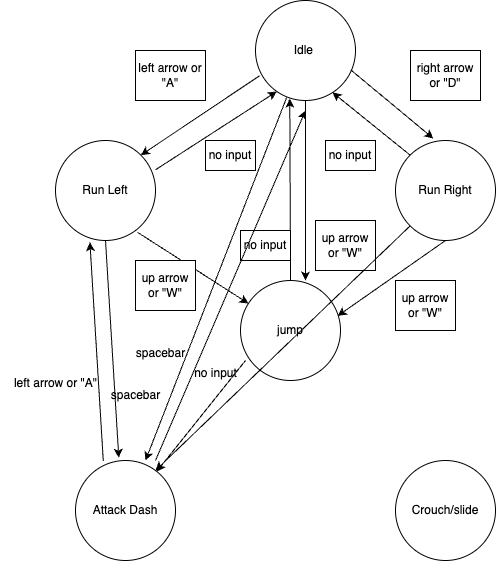

The diagram above was exported from draw.io. Its source (the exported page's mxGraphModel, read from the mxfile embedded in the PNG):
<mxGraphModel dx="1060" dy="680" grid="1" gridSize="10" guides="1" tooltips="1" connect="1" arrows="1" fold="1" page="1" pageScale="1" pageWidth="850" pageHeight="1100" math="0" shadow="0">
  <root>
    <mxCell id="0" />
    <mxCell id="1" parent="0" />
    <mxCell id="UqCcjYQFr22zbIIGeXTw-1" value="Idle&amp;nbsp;" style="ellipse;whiteSpace=wrap;html=1;aspect=fixed;" vertex="1" parent="1">
      <mxGeometry x="340" y="140" width="100" height="100" as="geometry" />
    </mxCell>
    <mxCell id="UqCcjYQFr22zbIIGeXTw-2" value="Run Left" style="ellipse;whiteSpace=wrap;html=1;aspect=fixed;" vertex="1" parent="1">
      <mxGeometry x="140" y="280" width="100" height="100" as="geometry" />
    </mxCell>
    <mxCell id="UqCcjYQFr22zbIIGeXTw-3" value="" style="endArrow=classic;html=1;rounded=0;entryX=0.213;entryY=0.91;entryDx=0;entryDy=0;exitX=1;exitY=0;exitDx=0;exitDy=0;entryPerimeter=0;" edge="1" parent="1" target="UqCcjYQFr22zbIIGeXTw-1">
      <mxGeometry width="50" height="50" relative="1" as="geometry">
        <mxPoint x="239.99533905932742" y="309.2846609406728" as="sourcePoint" />
        <mxPoint x="369.28466094067255" y="239.99533905932765" as="targetPoint" />
      </mxGeometry>
    </mxCell>
    <mxCell id="UqCcjYQFr22zbIIGeXTw-4" value="no input" style="whiteSpace=wrap;html=1;" vertex="1" parent="1">
      <mxGeometry x="290" y="280" width="50" height="30" as="geometry" />
    </mxCell>
    <mxCell id="UqCcjYQFr22zbIIGeXTw-5" value="" style="endArrow=classic;html=1;rounded=0;exitX=0.039;exitY=0.754;exitDx=0;exitDy=0;exitPerimeter=0;entryX=1;entryY=0;entryDx=0;entryDy=0;" edge="1" parent="1" source="UqCcjYQFr22zbIIGeXTw-1" target="UqCcjYQFr22zbIIGeXTw-2">
      <mxGeometry width="50" height="50" relative="1" as="geometry">
        <mxPoint x="249.99533905932742" y="319.2846609406728" as="sourcePoint" />
        <mxPoint x="371" y="241" as="targetPoint" />
      </mxGeometry>
    </mxCell>
    <mxCell id="UqCcjYQFr22zbIIGeXTw-6" value="left arrow or &quot;A&quot;" style="whiteSpace=wrap;html=1;" vertex="1" parent="1">
      <mxGeometry x="220" y="190" width="70" height="50" as="geometry" />
    </mxCell>
    <mxCell id="UqCcjYQFr22zbIIGeXTw-7" value="Run Right" style="ellipse;whiteSpace=wrap;html=1;aspect=fixed;" vertex="1" parent="1">
      <mxGeometry x="480" y="280" width="100" height="100" as="geometry" />
    </mxCell>
    <mxCell id="UqCcjYQFr22zbIIGeXTw-8" value="no input" style="whiteSpace=wrap;html=1;" vertex="1" parent="1">
      <mxGeometry x="410" y="280" width="50" height="30" as="geometry" />
    </mxCell>
    <mxCell id="UqCcjYQFr22zbIIGeXTw-10" value="" style="endArrow=classic;html=1;rounded=0;entryX=0.77;entryY=0.919;entryDx=0;entryDy=0;exitX=0;exitY=0;exitDx=0;exitDy=0;entryPerimeter=0;" edge="1" parent="1" source="UqCcjYQFr22zbIIGeXTw-7" target="UqCcjYQFr22zbIIGeXTw-1">
      <mxGeometry width="50" height="50" relative="1" as="geometry">
        <mxPoint x="571" y="150.86" as="sourcePoint" />
        <mxPoint x="449.9953390593274" y="229.1446609406728" as="targetPoint" />
      </mxGeometry>
    </mxCell>
    <mxCell id="UqCcjYQFr22zbIIGeXTw-11" value="" style="endArrow=classic;html=1;rounded=0;exitX=0.952;exitY=0.693;exitDx=0;exitDy=0;exitPerimeter=0;entryX=0.378;entryY=-0.02;entryDx=0;entryDy=0;entryPerimeter=0;" edge="1" parent="1" source="UqCcjYQFr22zbIIGeXTw-1" target="UqCcjYQFr22zbIIGeXTw-7">
      <mxGeometry width="50" height="50" relative="1" as="geometry">
        <mxPoint x="599" y="150" as="sourcePoint" />
        <mxPoint x="480" y="230" as="targetPoint" />
      </mxGeometry>
    </mxCell>
    <mxCell id="UqCcjYQFr22zbIIGeXTw-13" value="right arrow or &quot;D&quot;" style="whiteSpace=wrap;html=1;" vertex="1" parent="1">
      <mxGeometry x="495" y="190" width="70" height="50" as="geometry" />
    </mxCell>
    <mxCell id="UqCcjYQFr22zbIIGeXTw-15" value="" style="endArrow=classic;html=1;rounded=0;entryX=0.343;entryY=0.98;entryDx=0;entryDy=0;entryPerimeter=0;exitX=0.5;exitY=0;exitDx=0;exitDy=0;" edge="1" parent="1" source="UqCcjYQFr22zbIIGeXTw-19" target="UqCcjYQFr22zbIIGeXTw-1">
      <mxGeometry width="50" height="50" relative="1" as="geometry">
        <mxPoint x="374" y="410" as="sourcePoint" />
        <mxPoint x="332" y="290" as="targetPoint" />
      </mxGeometry>
    </mxCell>
    <mxCell id="UqCcjYQFr22zbIIGeXTw-16" value="" style="endArrow=classic;html=1;rounded=0;exitX=0.5;exitY=1;exitDx=0;exitDy=0;" edge="1" parent="1" source="UqCcjYQFr22zbIIGeXTw-1">
      <mxGeometry width="50" height="50" relative="1" as="geometry">
        <mxPoint x="384" y="300" as="sourcePoint" />
        <mxPoint x="390" y="420" as="targetPoint" />
      </mxGeometry>
    </mxCell>
    <mxCell id="UqCcjYQFr22zbIIGeXTw-17" value="no input" style="whiteSpace=wrap;html=1;" vertex="1" parent="1">
      <mxGeometry x="325" y="370" width="50" height="30" as="geometry" />
    </mxCell>
    <mxCell id="UqCcjYQFr22zbIIGeXTw-18" value="up arrow or &quot;W&quot;" style="whiteSpace=wrap;html=1;" vertex="1" parent="1">
      <mxGeometry x="400" y="360" width="60" height="50" as="geometry" />
    </mxCell>
    <mxCell id="UqCcjYQFr22zbIIGeXTw-19" value="jump" style="ellipse;whiteSpace=wrap;html=1;aspect=fixed;" vertex="1" parent="1">
      <mxGeometry x="325" y="420" width="100" height="100" as="geometry" />
    </mxCell>
    <mxCell id="UqCcjYQFr22zbIIGeXTw-20" value="" style="endArrow=classic;html=1;rounded=0;exitX=0.822;exitY=0.919;exitDx=0;exitDy=0;exitPerimeter=0;" edge="1" parent="1" source="UqCcjYQFr22zbIIGeXTw-2" target="UqCcjYQFr22zbIIGeXTw-19">
      <mxGeometry width="50" height="50" relative="1" as="geometry">
        <mxPoint x="188.99533905932742" y="448.2846609406728" as="sourcePoint" />
        <mxPoint x="310" y="490" as="targetPoint" />
      </mxGeometry>
    </mxCell>
    <mxCell id="UqCcjYQFr22zbIIGeXTw-21" value="" style="endArrow=classic;html=1;rounded=0;exitX=0.5;exitY=1;exitDx=0;exitDy=0;entryX=0.972;entryY=0.354;entryDx=0;entryDy=0;entryPerimeter=0;" edge="1" parent="1" source="UqCcjYQFr22zbIIGeXTw-7" target="UqCcjYQFr22zbIIGeXTw-19">
      <mxGeometry width="50" height="50" relative="1" as="geometry">
        <mxPoint x="495" y="380" as="sourcePoint" />
        <mxPoint x="606" y="451" as="targetPoint" />
      </mxGeometry>
    </mxCell>
    <mxCell id="UqCcjYQFr22zbIIGeXTw-22" value="up arrow or &quot;W&quot;" style="whiteSpace=wrap;html=1;" vertex="1" parent="1">
      <mxGeometry x="220" y="400" width="60" height="50" as="geometry" />
    </mxCell>
    <mxCell id="UqCcjYQFr22zbIIGeXTw-23" value="up arrow or &quot;W&quot;" style="whiteSpace=wrap;html=1;" vertex="1" parent="1">
      <mxGeometry x="480" y="420" width="60" height="50" as="geometry" />
    </mxCell>
    <mxCell id="UqCcjYQFr22zbIIGeXTw-24" value="Attack Dash" style="ellipse;whiteSpace=wrap;html=1;aspect=fixed;" vertex="1" parent="1">
      <mxGeometry x="160" y="600" width="100" height="100" as="geometry" />
    </mxCell>
    <mxCell id="UqCcjYQFr22zbIIGeXTw-25" value="Crouch/slide" style="ellipse;whiteSpace=wrap;html=1;aspect=fixed;" vertex="1" parent="1">
      <mxGeometry x="480" y="600" width="100" height="100" as="geometry" />
    </mxCell>
    <mxCell id="UqCcjYQFr22zbIIGeXTw-26" value="" style="edgeStyle=none;orthogonalLoop=1;jettySize=auto;html=1;rounded=0;exitX=0.05;exitY=0.8;exitDx=0;exitDy=0;exitPerimeter=0;" edge="1" parent="1" source="UqCcjYQFr22zbIIGeXTw-19" target="UqCcjYQFr22zbIIGeXTw-24">
      <mxGeometry width="100" relative="1" as="geometry">
        <mxPoint x="50" y="520" as="sourcePoint" />
        <mxPoint x="260" y="580" as="targetPoint" />
        <Array as="points" />
      </mxGeometry>
    </mxCell>
    <mxCell id="UqCcjYQFr22zbIIGeXTw-27" value="" style="edgeStyle=none;orthogonalLoop=1;jettySize=auto;html=1;rounded=0;exitX=0.5;exitY=1;exitDx=0;exitDy=0;entryX=0.433;entryY=-0.028;entryDx=0;entryDy=0;entryPerimeter=0;" edge="1" parent="1" source="UqCcjYQFr22zbIIGeXTw-2" target="UqCcjYQFr22zbIIGeXTw-24">
      <mxGeometry width="100" relative="1" as="geometry">
        <mxPoint x="209" y="430" as="sourcePoint" />
        <mxPoint x="120" y="541" as="targetPoint" />
        <Array as="points" />
      </mxGeometry>
    </mxCell>
    <mxCell id="UqCcjYQFr22zbIIGeXTw-28" value="" style="edgeStyle=none;orthogonalLoop=1;jettySize=auto;html=1;rounded=0;exitX=0.311;exitY=0.972;exitDx=0;exitDy=0;entryX=0.7;entryY=0;entryDx=0;entryDy=0;entryPerimeter=0;exitPerimeter=0;" edge="1" parent="1" source="UqCcjYQFr22zbIIGeXTw-1" target="UqCcjYQFr22zbIIGeXTw-24">
      <mxGeometry width="100" relative="1" as="geometry">
        <mxPoint x="200" y="390" as="sourcePoint" />
        <mxPoint x="213" y="607" as="targetPoint" />
        <Array as="points" />
      </mxGeometry>
    </mxCell>
    <mxCell id="UqCcjYQFr22zbIIGeXTw-29" value="" style="edgeStyle=none;orthogonalLoop=1;jettySize=auto;html=1;rounded=0;exitX=0;exitY=1;exitDx=0;exitDy=0;entryX=0.7;entryY=0;entryDx=0;entryDy=0;entryPerimeter=0;" edge="1" parent="1" source="UqCcjYQFr22zbIIGeXTw-7">
      <mxGeometry width="100" relative="1" as="geometry">
        <mxPoint x="381" y="247" as="sourcePoint" />
        <mxPoint x="240" y="610" as="targetPoint" />
        <Array as="points" />
      </mxGeometry>
    </mxCell>
    <mxCell id="UqCcjYQFr22zbIIGeXTw-30" value="" style="edgeStyle=none;orthogonalLoop=1;jettySize=auto;html=1;rounded=0;exitX=0.278;exitY=0.006;exitDx=0;exitDy=0;exitPerimeter=0;entryX=0.344;entryY=1.017;entryDx=0;entryDy=0;entryPerimeter=0;" edge="1" parent="1" source="UqCcjYQFr22zbIIGeXTw-24" target="UqCcjYQFr22zbIIGeXTw-2">
      <mxGeometry width="100" relative="1" as="geometry">
        <mxPoint x="170" y="590" as="sourcePoint" />
        <mxPoint x="213" y="607" as="targetPoint" />
        <Array as="points" />
      </mxGeometry>
    </mxCell>
    <mxCell id="UqCcjYQFr22zbIIGeXTw-32" value="left arrow or &quot;A&quot;" style="text;html=1;align=center;verticalAlign=middle;resizable=0;points=[];autosize=1;strokeColor=none;fillColor=none;" vertex="1" parent="1">
      <mxGeometry x="85" y="508" width="110" height="30" as="geometry" />
    </mxCell>
    <mxCell id="UqCcjYQFr22zbIIGeXTw-33" value="spacebar" style="text;html=1;align=center;verticalAlign=middle;resizable=0;points=[];autosize=1;strokeColor=none;fillColor=none;" vertex="1" parent="1">
      <mxGeometry x="185" y="520" width="70" height="30" as="geometry" />
    </mxCell>
    <mxCell id="UqCcjYQFr22zbIIGeXTw-34" value="spacebar" style="text;html=1;align=center;verticalAlign=middle;resizable=0;points=[];autosize=1;strokeColor=none;fillColor=none;" vertex="1" parent="1">
      <mxGeometry x="210" y="478" width="70" height="30" as="geometry" />
    </mxCell>
    <mxCell id="UqCcjYQFr22zbIIGeXTw-35" value="" style="edgeStyle=none;orthogonalLoop=1;jettySize=auto;html=1;rounded=0;" edge="1" parent="1">
      <mxGeometry width="100" relative="1" as="geometry">
        <mxPoint x="240" y="600" as="sourcePoint" />
        <mxPoint x="390" y="250" as="targetPoint" />
        <Array as="points" />
      </mxGeometry>
    </mxCell>
    <mxCell id="UqCcjYQFr22zbIIGeXTw-36" value="no input" style="text;html=1;align=center;verticalAlign=middle;resizable=0;points=[];autosize=1;strokeColor=none;fillColor=none;" vertex="1" parent="1">
      <mxGeometry x="265" y="498" width="70" height="30" as="geometry" />
    </mxCell>
  </root>
</mxGraphModel>